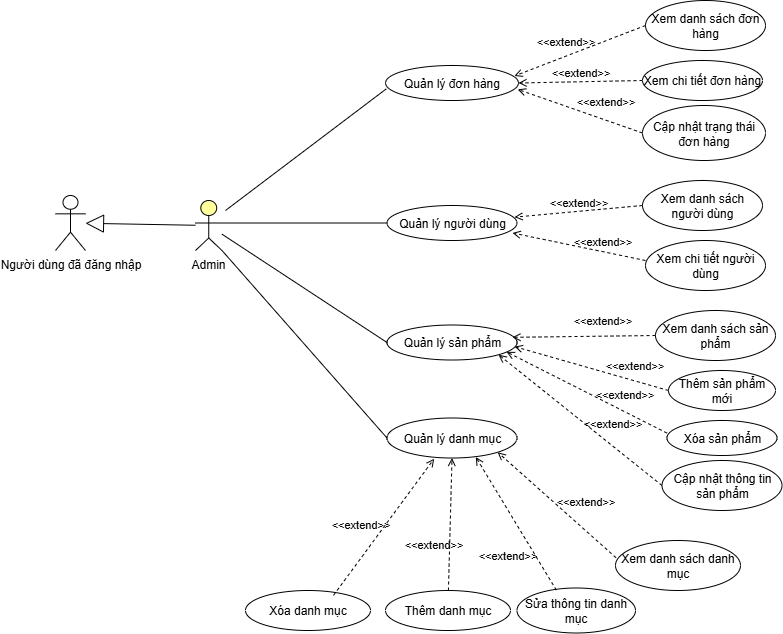

The diagram above was exported from draw.io. Its source (the exported page's mxGraphModel, read from the mxfile embedded in the PNG):
<mxGraphModel dx="2727" dy="791" grid="1" gridSize="10" guides="1" tooltips="1" connect="1" arrows="1" fold="1" page="1" pageScale="1" pageWidth="827" pageHeight="1169" math="0" shadow="0">
  <root>
    <mxCell id="0" />
    <mxCell id="1" parent="0" />
    <mxCell id="Y34RqbS14mfZUfXlhnKk-128" value="Admin" style="html=1;outlineConnect=0;whiteSpace=wrap;fillColor=#ffff99;verticalLabelPosition=bottom;verticalAlign=top;align=center;shape=mxgraph.archimate3.actor;" parent="1" vertex="1">
      <mxGeometry x="-1100" y="460" width="26.5" height="50" as="geometry" />
    </mxCell>
    <mxCell id="Y34RqbS14mfZUfXlhnKk-133" value="Xem danh sách sản phẩm" style="ellipse;whiteSpace=wrap;html=1;" parent="1" vertex="1">
      <mxGeometry x="-640" y="570" width="120" height="50" as="geometry" />
    </mxCell>
    <mxCell id="Y34RqbS14mfZUfXlhnKk-134" value="Thêm sản phẩm mới" style="ellipse;whiteSpace=wrap;html=1;" parent="1" vertex="1">
      <mxGeometry x="-627" y="630" width="107" height="40" as="geometry" />
    </mxCell>
    <mxCell id="Y34RqbS14mfZUfXlhnKk-135" value="Cập nhật thông tin sản phẩm" style="ellipse;whiteSpace=wrap;html=1;" parent="1" vertex="1">
      <mxGeometry x="-633.5" y="720" width="120" height="50" as="geometry" />
    </mxCell>
    <mxCell id="Y34RqbS14mfZUfXlhnKk-136" value="Xóa sản phẩm" style="ellipse;whiteSpace=wrap;html=1;" parent="1" vertex="1">
      <mxGeometry x="-628.5" y="680" width="110" height="35" as="geometry" />
    </mxCell>
    <mxCell id="Y34RqbS14mfZUfXlhnKk-143" value="Xem danh sách người dùng" style="ellipse;whiteSpace=wrap;html=1;" parent="1" vertex="1">
      <mxGeometry x="-653" y="440" width="120" height="50" as="geometry" />
    </mxCell>
    <mxCell id="Y34RqbS14mfZUfXlhnKk-144" value="Xem chi tiết người dùng" style="ellipse;whiteSpace=wrap;html=1;" parent="1" vertex="1">
      <mxGeometry x="-650" y="500" width="120" height="50" as="geometry" />
    </mxCell>
    <mxCell id="Y34RqbS14mfZUfXlhnKk-154" value="Xem danh sách đơn hàng" style="ellipse;whiteSpace=wrap;html=1;" parent="1" vertex="1">
      <mxGeometry x="-650" y="260" width="120" height="50" as="geometry" />
    </mxCell>
    <mxCell id="Y34RqbS14mfZUfXlhnKk-155" value="Xem chi tiết đơn hàng" style="ellipse;whiteSpace=wrap;html=1;" parent="1" vertex="1">
      <mxGeometry x="-653" y="320" width="120" height="40" as="geometry" />
    </mxCell>
    <mxCell id="Y34RqbS14mfZUfXlhnKk-156" value="Cập nhật trạng thái đơn hàng" style="ellipse;whiteSpace=wrap;html=1;" parent="1" vertex="1">
      <mxGeometry x="-653" y="365" width="123" height="55" as="geometry" />
    </mxCell>
    <mxCell id="Y34RqbS14mfZUfXlhnKk-161" value="Xem danh sách danh mục" style="ellipse;whiteSpace=wrap;html=1;" parent="1" vertex="1">
      <mxGeometry x="-680" y="800" width="125" height="50" as="geometry" />
    </mxCell>
    <mxCell id="Y34RqbS14mfZUfXlhnKk-162" value="Thêm danh mục" style="ellipse;whiteSpace=wrap;html=1;" parent="1" vertex="1">
      <mxGeometry x="-910" y="850" width="125" height="40" as="geometry" />
    </mxCell>
    <mxCell id="Y34RqbS14mfZUfXlhnKk-164" value="Xóa danh mục" style="ellipse;whiteSpace=wrap;html=1;" parent="1" vertex="1">
      <mxGeometry x="-1050" y="850" width="125" height="40" as="geometry" />
    </mxCell>
    <mxCell id="z_O_lZvNYGVrd9C4xkMe-1" value="Quản lý đơn hàng" style="ellipse;whiteSpace=wrap;html=1;" vertex="1" parent="1">
      <mxGeometry x="-910" y="325" width="133" height="35" as="geometry" />
    </mxCell>
    <mxCell id="z_O_lZvNYGVrd9C4xkMe-2" value="&amp;lt;&amp;lt;extend&amp;gt;&amp;gt;" style="html=1;verticalAlign=bottom;labelBackgroundColor=none;endArrow=open;endFill=0;dashed=1;rounded=0;entryX=0.969;entryY=0.3;entryDx=0;entryDy=0;exitX=0;exitY=0.5;exitDx=0;exitDy=0;entryPerimeter=0;" edge="1" parent="1" source="Y34RqbS14mfZUfXlhnKk-154" target="z_O_lZvNYGVrd9C4xkMe-1">
      <mxGeometry x="0.1905" y="-5" width="160" relative="1" as="geometry">
        <mxPoint x="-920" y="350" as="sourcePoint" />
        <mxPoint x="-760" y="350" as="targetPoint" />
        <mxPoint x="-1" as="offset" />
      </mxGeometry>
    </mxCell>
    <mxCell id="z_O_lZvNYGVrd9C4xkMe-3" value="&amp;lt;&amp;lt;extend&amp;gt;&amp;gt;" style="html=1;verticalAlign=bottom;labelBackgroundColor=none;endArrow=open;endFill=0;dashed=1;rounded=0;exitX=0;exitY=0.5;exitDx=0;exitDy=0;entryX=1;entryY=0.5;entryDx=0;entryDy=0;" edge="1" parent="1" source="Y34RqbS14mfZUfXlhnKk-155" target="z_O_lZvNYGVrd9C4xkMe-1">
      <mxGeometry width="160" relative="1" as="geometry">
        <mxPoint x="-740" y="370" as="sourcePoint" />
        <mxPoint x="-829" y="336" as="targetPoint" />
      </mxGeometry>
    </mxCell>
    <mxCell id="z_O_lZvNYGVrd9C4xkMe-4" value="&amp;lt;&amp;lt;extend&amp;gt;&amp;gt;" style="html=1;verticalAlign=bottom;labelBackgroundColor=none;endArrow=open;endFill=0;dashed=1;rounded=0;entryX=0.994;entryY=0.683;entryDx=0;entryDy=0;exitX=0;exitY=0.5;exitDx=0;exitDy=0;entryPerimeter=0;" edge="1" parent="1" source="Y34RqbS14mfZUfXlhnKk-156" target="z_O_lZvNYGVrd9C4xkMe-1">
      <mxGeometry x="-0.3593" y="-9" width="160" relative="1" as="geometry">
        <mxPoint x="-920" y="250" as="sourcePoint" />
        <mxPoint x="-980" y="400" as="targetPoint" />
        <mxPoint as="offset" />
      </mxGeometry>
    </mxCell>
    <mxCell id="z_O_lZvNYGVrd9C4xkMe-6" value="" style="endArrow=none;html=1;rounded=0;entryX=0.006;entryY=0.667;entryDx=0;entryDy=0;entryPerimeter=0;" edge="1" parent="1" target="z_O_lZvNYGVrd9C4xkMe-1">
      <mxGeometry width="50" height="50" relative="1" as="geometry">
        <mxPoint x="-1070" y="470" as="sourcePoint" />
        <mxPoint x="-950" y="537" as="targetPoint" />
        <Array as="points" />
      </mxGeometry>
    </mxCell>
    <mxCell id="z_O_lZvNYGVrd9C4xkMe-7" value="&lt;span style=&quot;text-wrap-mode: nowrap;&quot;&gt;Quản lý danh mục&lt;/span&gt;" style="ellipse;whiteSpace=wrap;html=1;" vertex="1" parent="1">
      <mxGeometry x="-908.5" y="677.5" width="130" height="40" as="geometry" />
    </mxCell>
    <mxCell id="Y34RqbS14mfZUfXlhnKk-163" value="Sửa thông tin danh mục" style="ellipse;whiteSpace=wrap;html=1;" parent="1" vertex="1">
      <mxGeometry x="-778.5" y="847.5" width="118.5" height="45" as="geometry" />
    </mxCell>
    <mxCell id="z_O_lZvNYGVrd9C4xkMe-9" value="" style="endArrow=none;html=1;rounded=0;entryX=0;entryY=0.5;entryDx=0;entryDy=0;exitX=1;exitY=1;exitDx=0;exitDy=0;exitPerimeter=0;" edge="1" parent="1" source="Y34RqbS14mfZUfXlhnKk-128" target="z_O_lZvNYGVrd9C4xkMe-7">
      <mxGeometry width="50" height="50" relative="1" as="geometry">
        <mxPoint x="-1080" y="650" as="sourcePoint" />
        <mxPoint x="-1012" y="610" as="targetPoint" />
        <Array as="points" />
      </mxGeometry>
    </mxCell>
    <mxCell id="z_O_lZvNYGVrd9C4xkMe-10" value="&amp;lt;&amp;lt;extend&amp;gt;&amp;gt;" style="html=1;verticalAlign=bottom;labelBackgroundColor=none;endArrow=open;endFill=0;dashed=1;rounded=0;exitX=0.004;exitY=0.344;exitDx=0;exitDy=0;exitPerimeter=0;entryX=1;entryY=1;entryDx=0;entryDy=0;" edge="1" parent="1" source="Y34RqbS14mfZUfXlhnKk-161" target="z_O_lZvNYGVrd9C4xkMe-7">
      <mxGeometry x="-0.3231" y="-15" width="160" relative="1" as="geometry">
        <mxPoint x="-795" y="756" as="sourcePoint" />
        <mxPoint x="-780" y="750" as="targetPoint" />
        <mxPoint as="offset" />
      </mxGeometry>
    </mxCell>
    <mxCell id="z_O_lZvNYGVrd9C4xkMe-11" value="&amp;lt;&amp;lt;extend&amp;gt;&amp;gt;" style="html=1;verticalAlign=bottom;labelBackgroundColor=none;endArrow=open;endFill=0;dashed=1;rounded=0;exitX=0.332;exitY=0.047;exitDx=0;exitDy=0;exitPerimeter=0;entryX=0.683;entryY=0.975;entryDx=0;entryDy=0;entryPerimeter=0;" edge="1" parent="1" source="Y34RqbS14mfZUfXlhnKk-163" target="z_O_lZvNYGVrd9C4xkMe-7">
      <mxGeometry x="-0.3935" y="28" width="160" relative="1" as="geometry">
        <mxPoint x="-665" y="876" as="sourcePoint" />
        <mxPoint x="-774" y="729" as="targetPoint" />
        <mxPoint as="offset" />
      </mxGeometry>
    </mxCell>
    <mxCell id="z_O_lZvNYGVrd9C4xkMe-12" value="&amp;lt;&amp;lt;extend&amp;gt;&amp;gt;" style="html=1;verticalAlign=bottom;labelBackgroundColor=none;endArrow=open;endFill=0;dashed=1;rounded=0;entryX=0.5;entryY=1;entryDx=0;entryDy=0;" edge="1" parent="1" source="Y34RqbS14mfZUfXlhnKk-162" target="z_O_lZvNYGVrd9C4xkMe-7">
      <mxGeometry x="-0.4422" y="16" width="160" relative="1" as="geometry">
        <mxPoint x="-740" y="970" as="sourcePoint" />
        <mxPoint x="-820" y="924" as="targetPoint" />
        <mxPoint as="offset" />
      </mxGeometry>
    </mxCell>
    <mxCell id="z_O_lZvNYGVrd9C4xkMe-13" value="&amp;lt;&amp;lt;extend&amp;gt;&amp;gt;" style="html=1;verticalAlign=bottom;labelBackgroundColor=none;endArrow=open;endFill=0;dashed=1;rounded=0;entryX=0.363;entryY=1.017;entryDx=0;entryDy=0;exitX=0.704;exitY=0.121;exitDx=0;exitDy=0;entryPerimeter=0;exitPerimeter=0;" edge="1" parent="1" source="Y34RqbS14mfZUfXlhnKk-164" target="z_O_lZvNYGVrd9C4xkMe-7">
      <mxGeometry x="-0.2182" y="15" width="160" relative="1" as="geometry">
        <mxPoint x="-805" y="1006" as="sourcePoint" />
        <mxPoint x="-920" y="1000" as="targetPoint" />
        <mxPoint as="offset" />
      </mxGeometry>
    </mxCell>
    <mxCell id="z_O_lZvNYGVrd9C4xkMe-14" value="&lt;span style=&quot;text-wrap-mode: nowrap;&quot;&gt;Quản lý người dùng&lt;/span&gt;" style="ellipse;whiteSpace=wrap;html=1;" vertex="1" parent="1">
      <mxGeometry x="-908.5" y="465" width="130" height="35" as="geometry" />
    </mxCell>
    <mxCell id="z_O_lZvNYGVrd9C4xkMe-15" value="" style="endArrow=none;html=1;rounded=0;entryX=0;entryY=0.5;entryDx=0;entryDy=0;exitX=1;exitY=0.45;exitDx=0;exitDy=0;exitPerimeter=0;" edge="1" parent="1" source="Y34RqbS14mfZUfXlhnKk-128" target="z_O_lZvNYGVrd9C4xkMe-14">
      <mxGeometry width="50" height="50" relative="1" as="geometry">
        <mxPoint x="-950" y="480" as="sourcePoint" />
        <mxPoint x="-802" y="664" as="targetPoint" />
        <Array as="points" />
      </mxGeometry>
    </mxCell>
    <mxCell id="z_O_lZvNYGVrd9C4xkMe-16" value="&amp;lt;&amp;lt;extend&amp;gt;&amp;gt;" style="html=1;verticalAlign=bottom;labelBackgroundColor=none;endArrow=open;endFill=0;dashed=1;rounded=0;entryX=0.981;entryY=0.333;entryDx=0;entryDy=0;exitX=0;exitY=0.5;exitDx=0;exitDy=0;entryPerimeter=0;" edge="1" parent="1" source="Y34RqbS14mfZUfXlhnKk-143" target="z_O_lZvNYGVrd9C4xkMe-14">
      <mxGeometry width="160" relative="1" as="geometry">
        <mxPoint x="-485" y="456" as="sourcePoint" />
        <mxPoint x="-600" y="450" as="targetPoint" />
      </mxGeometry>
    </mxCell>
    <mxCell id="z_O_lZvNYGVrd9C4xkMe-17" value="&amp;lt;&amp;lt;extend&amp;gt;&amp;gt;" style="html=1;verticalAlign=bottom;labelBackgroundColor=none;endArrow=open;endFill=0;dashed=1;rounded=0;exitX=0;exitY=0.4;exitDx=0;exitDy=0;exitPerimeter=0;entryX=0.965;entryY=0.785;entryDx=0;entryDy=0;entryPerimeter=0;" edge="1" parent="1" source="Y34RqbS14mfZUfXlhnKk-144" target="z_O_lZvNYGVrd9C4xkMe-14">
      <mxGeometry x="-0.3462" y="-1" width="160" relative="1" as="geometry">
        <mxPoint x="-485" y="486" as="sourcePoint" />
        <mxPoint x="-600" y="480" as="targetPoint" />
        <mxPoint as="offset" />
      </mxGeometry>
    </mxCell>
    <mxCell id="z_O_lZvNYGVrd9C4xkMe-18" value="&lt;span style=&quot;text-wrap-mode: nowrap;&quot;&gt;Quản lý sản phẩm&lt;/span&gt;" style="ellipse;whiteSpace=wrap;html=1;" vertex="1" parent="1">
      <mxGeometry x="-908.5" y="584.5" width="130" height="35" as="geometry" />
    </mxCell>
    <mxCell id="z_O_lZvNYGVrd9C4xkMe-19" value="&amp;lt;&amp;lt;extend&amp;gt;&amp;gt;" style="html=1;verticalAlign=bottom;labelBackgroundColor=none;endArrow=open;endFill=0;dashed=1;rounded=0;exitX=0;exitY=0.5;exitDx=0;exitDy=0;entryX=0.965;entryY=0.352;entryDx=0;entryDy=0;entryPerimeter=0;" edge="1" parent="1" source="Y34RqbS14mfZUfXlhnKk-133" target="z_O_lZvNYGVrd9C4xkMe-18">
      <mxGeometry x="-0.2579" y="-7" width="160" relative="1" as="geometry">
        <mxPoint x="-569" y="628" as="sourcePoint" />
        <mxPoint x="-650" y="632" as="targetPoint" />
        <mxPoint as="offset" />
      </mxGeometry>
    </mxCell>
    <mxCell id="z_O_lZvNYGVrd9C4xkMe-20" value="&amp;lt;&amp;lt;extend&amp;gt;&amp;gt;" style="html=1;verticalAlign=bottom;labelBackgroundColor=none;endArrow=open;endFill=0;dashed=1;rounded=0;exitX=0;exitY=0.5;exitDx=0;exitDy=0;entryX=0.981;entryY=0.617;entryDx=0;entryDy=0;entryPerimeter=0;" edge="1" parent="1" source="Y34RqbS14mfZUfXlhnKk-134" target="z_O_lZvNYGVrd9C4xkMe-18">
      <mxGeometry x="-0.5363" y="-6" width="160" relative="1" as="geometry">
        <mxPoint x="-559" y="680" as="sourcePoint" />
        <mxPoint x="-640" y="684" as="targetPoint" />
        <mxPoint as="offset" />
      </mxGeometry>
    </mxCell>
    <mxCell id="z_O_lZvNYGVrd9C4xkMe-21" value="&amp;lt;&amp;lt;extend&amp;gt;&amp;gt;" style="html=1;verticalAlign=bottom;labelBackgroundColor=none;endArrow=open;endFill=0;dashed=1;rounded=0;exitX=0;exitY=0.36;exitDx=0;exitDy=0;exitPerimeter=0;entryX=0.919;entryY=0.767;entryDx=0;entryDy=0;entryPerimeter=0;" edge="1" parent="1" source="Y34RqbS14mfZUfXlhnKk-136" target="z_O_lZvNYGVrd9C4xkMe-18">
      <mxGeometry x="-0.4227" y="-7" width="160" relative="1" as="geometry">
        <mxPoint x="-529" y="690" as="sourcePoint" />
        <mxPoint x="-836" y="545" as="targetPoint" />
        <mxPoint as="offset" />
      </mxGeometry>
    </mxCell>
    <mxCell id="z_O_lZvNYGVrd9C4xkMe-22" value="&amp;lt;&amp;lt;extend&amp;gt;&amp;gt;" style="html=1;verticalAlign=bottom;labelBackgroundColor=none;endArrow=open;endFill=0;dashed=1;rounded=0;exitX=0;exitY=0.5;exitDx=0;exitDy=0;entryX=1;entryY=1;entryDx=0;entryDy=0;" edge="1" parent="1" source="Y34RqbS14mfZUfXlhnKk-135" target="z_O_lZvNYGVrd9C4xkMe-18">
      <mxGeometry x="-0.32" y="-11" width="160" relative="1" as="geometry">
        <mxPoint x="-509" y="760" as="sourcePoint" />
        <mxPoint x="-867" y="554" as="targetPoint" />
        <mxPoint as="offset" />
      </mxGeometry>
    </mxCell>
    <mxCell id="z_O_lZvNYGVrd9C4xkMe-23" value="" style="endArrow=none;html=1;rounded=0;entryX=0;entryY=0.5;entryDx=0;entryDy=0;" edge="1" parent="1" source="Y34RqbS14mfZUfXlhnKk-128" target="z_O_lZvNYGVrd9C4xkMe-18">
      <mxGeometry width="50" height="50" relative="1" as="geometry">
        <mxPoint x="-990" y="550" as="sourcePoint" />
        <mxPoint x="-707" y="587" as="targetPoint" />
        <Array as="points" />
      </mxGeometry>
    </mxCell>
    <mxCell id="z_O_lZvNYGVrd9C4xkMe-62" value="Người dùng đã đăng nhập" style="shape=umlActor;verticalLabelPosition=bottom;verticalAlign=top;html=1;outlineConnect=0;" vertex="1" parent="1">
      <mxGeometry x="-1240" y="455" width="30" height="55" as="geometry" />
    </mxCell>
    <mxCell id="z_O_lZvNYGVrd9C4xkMe-63" value="" style="endArrow=block;endSize=16;endFill=0;html=1;rounded=0;" edge="1" parent="1" source="Y34RqbS14mfZUfXlhnKk-128" target="z_O_lZvNYGVrd9C4xkMe-62">
      <mxGeometry width="160" relative="1" as="geometry">
        <mxPoint x="-1210" y="630" as="sourcePoint" />
        <mxPoint x="-1050" y="630" as="targetPoint" />
      </mxGeometry>
    </mxCell>
  </root>
</mxGraphModel>